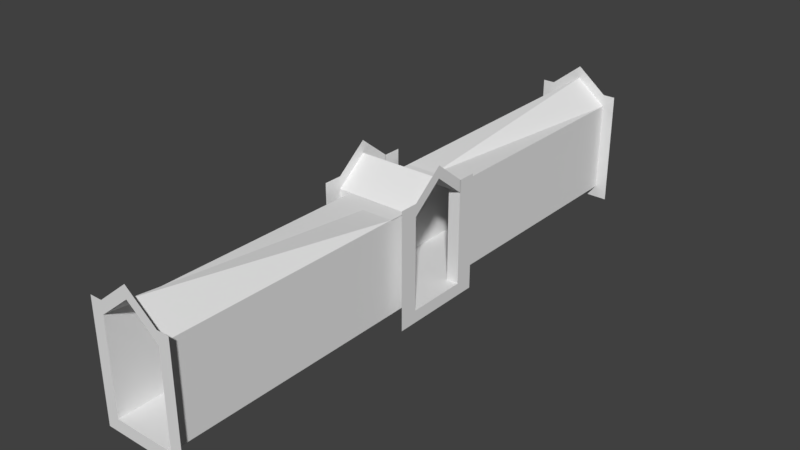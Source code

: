 # Source: Castle_Tunnel_Quad.blend  (saved by Blender 2.78.0; exported with 4.5.12 LTS)
import bpy
from mathutils import Matrix  # noqa: F401  (used for matrix-valued properties, if any)

bpy.ops.wm.read_factory_settings(use_empty=True)
scene = bpy.context.scene
scene.name = 'Scene'

# ---- collections
col_collection_1 = bpy.data.collections.new('Collection 1'); scene.collection.children.link(col_collection_1)

# ---- materials (node trees are filled in below, after node groups)
mat_material = bpy.data.materials.new('Material')
mat_material.alpha_threshold = 0.0
mat_material.use_transparent_shadow = False
mat_material.roughness = 0.5
mat_material.line_color = (0.0, 0.0, 0.0, 1.0)

# ---- material node trees

# ---- world
world_world = bpy.data.worlds.new('World'); scene.world = world_world
world_world.color = (0.05088, 0.05088, 0.05088)
world_world.use_sun_shadow = False
world_world.sun_shadow_jitter_overblur = 0.0
world_world.cycles.sampling_method = 'MANUAL'

# ---- meshes
me_cube = bpy.data.meshes.new('Cube')
me_cube.from_pydata([(1.25, 12.0, -0.25), (-1.25, 12.0, -0.25), (1.25, 12.0, 0.25), (1.25, 2.0, 0.25), (-1.25, 2.0, 0.25), (-1.25, 12.0, 0.25), (1.75, 12.0, -0.25), (1.75, 12.0, 0.25), (-1.75, 12.0, -0.25), (-1.75, 12.0, 0.25), (1.25, 12.0, 4.0), (1.25, 2.0, 4.0), (-1.25, 2.0, 4.0), (-1.25, 12.0, 4.0), (1.75, 12.0, 4.0), (-1.75, 12.0, 4.0), (1.25, 12.0, 4.5), (-1.25, 12.0, 4.5), (1.75, 12.0, 4.5), (-1.75, 12.0, 4.5), (-1.25, 12.0, 4.0), (-1.25, 2.0, 4.0), (-1.25, 12.0, 4.5), (1.25, -12.0, -0.25), (-1.25, -12.0, -0.25), (1.25, -2.0, 0.25), (1.25, -12.0, 0.25), (-1.25, -12.0, 0.25), (-1.25, -2.0, 0.25), (1.75, -12.0, -0.25), (1.75, -12.0, 0.25), (-1.75, -12.0, -0.25), (-1.75, -12.0, 0.25), (1.25, -2.0, 4.0), (1.25, -12.0, 4.0), (-1.25, -12.0, 4.0), (-1.25, -2.0, 4.0), (1.75, -12.0, 4.0), (-1.75, -12.0, 4.0), (1.25, -12.0, 4.5), (-1.25, -12.0, 4.5), (1.75, -12.0, 4.5), (-1.75, -12.0, 4.5), (-1.25, -2.0, 4.0), (-1.25, -12.0, 4.0), (-1.25, -12.0, 4.5), (-1.75, 2.0, -0.25), (-1.75, 2.0, 0.25), (-1.75, -2.0, -0.25), (-1.75, -2.0, 0.25), (1.75, 2.0, -0.25), (1.75, 2.0, 0.25), (1.75, -2.0, -0.25), (1.75, -2.0, 0.25), (-1.25, 1.25, 0.25), (1.25, 1.25, 0.25), (-1.75, 1.25, 0.25), (-1.75, 1.25, -0.25), (1.75, 1.25, 0.25), (1.75, 1.25, -0.25), (-1.25, -1.25, 0.25), (-1.75, -1.25, 0.25), (-1.75, -1.25, -0.25), (1.25, -1.25, 0.25), (1.75, -1.25, 0.25), (1.75, -1.25, -0.25), (-1.25, -1.25, 4.0), (-1.25, -2.0, 4.0), (1.25, 1.25, 4.0), (1.25, 2.0, 4.0), (-1.75, -1.25, 4.0), (-1.75, -2.0, 4.0), (-1.25, 2.0, 4.0), (-1.75, 2.0, 4.0), (1.75, 1.25, 4.0), (1.75, 2.0, 4.0), (1.25, -2.0, 4.0), (1.75, -2.0, 4.0), (-1.25, 1.25, 4.0), (-1.75, 1.25, 4.0), (1.25, -1.25, 4.0), (1.75, -1.25, 4.0), (-1.75, -1.25, 4.5), (-1.75, -2.0, 4.5), (-1.75, 2.0, 4.5), (1.75, 1.25, 4.5), (1.75, 2.0, 4.5), (1.75, -2.0, 4.5), (-1.75, 1.25, 4.5), (1.75, -1.25, 4.5), (1.284, -1.25, 4.0), (1.284, -2.0, 4.0), (1.284, 2.0, 4.0), (1.284, 1.25, 4.0), (1.25, 1.264, 4.0), (1.75, 1.264, 4.0), (-1.25, 1.264, 4.0), (-1.75, 1.264, 4.0), (1.75, 1.264, 4.5), (-1.75, 1.264, 4.5), (-1.25, 1.263, 4.0), (1.284, 1.263, 4.0), (-1.907e-06, 2.0, 4.0), (-5.96e-07, 12.0, 5.0), (-8.345e-07, 12.0, 5.5), (-2.146e-06, -12.0, 5.5), (-1.907e-06, -12.0, 5.0), (-5.96e-07, -2.0, 4.0), (-1.25, 0.006742, 5.0), (1.284, 0.006743, 5.0), (1.75, 0.006964, 5.5), (1.25, 0.006964, 5.0), (1.75, 0.006964, 5.0), (-1.25, 0.006964, 5.0), (-1.75, 0.006964, 5.0), (-1.75, 0.006964, 5.5)], [], [(2, 5, 4, 3), (5, 1, 8, 9), (2, 0, 1, 5), (0, 2, 7, 6), (13, 15, 19, 17), (5, 9, 15, 13), (2, 3, 11, 10), (7, 2, 10, 14), (4, 5, 13, 12), (14, 10, 16, 18), (103, 102, 21, 20), (104, 103, 20, 22), (25, 28, 27, 26), (26, 30, 37, 34), (23, 26, 27, 24), (26, 23, 29, 30), (24, 27, 32, 31), (32, 27, 35, 38), (25, 26, 34, 33), (27, 28, 36, 35), (106, 105, 45, 44), (38, 35, 40, 42), (34, 37, 41, 39), (107, 106, 44, 43), (60, 28, 25, 63), (61, 49, 48, 62), (55, 58, 74, 68), (64, 53, 52, 65), (4, 72, 78, 54), (53, 64, 81, 77), (51, 58, 59, 50), (47, 56, 57, 46), (4, 54, 55, 3), (55, 63, 64, 58), (58, 64, 65, 59), (54, 60, 61, 56), (56, 61, 62, 57), (54, 60, 63, 55), (77, 81, 89, 87), (74, 75, 86, 85), (49, 61, 70, 71), (58, 51, 75, 74), (60, 66, 67, 28), (54, 78, 79, 56), (3, 55, 68, 69), (64, 63, 80, 81), (56, 47, 73, 79), (63, 25, 76, 80), (61, 60, 66, 70), (114, 97, 96, 113), (79, 73, 84, 88), (71, 70, 82, 83), (66, 90, 91, 67), (72, 92, 93, 78), (115, 114, 97, 99), (112, 111, 94, 95), (110, 112, 95, 98), (108, 100, 101, 109), (16, 10, 103, 104), (10, 11, 102, 103), (33, 34, 106, 107), (34, 39, 105, 106), (66, 108, 109, 90), (89, 81, 112, 110), (81, 80, 111, 112), (82, 70, 114, 115), (70, 114, 113, 66)])
_uv = me_cube.uv_layers.new(name='UVMap')
_uv.uv.foreach_set('vector', [0.2391, 0.2856, 0.2391, 0.2856, 0.2392, 0.2856, 0.2392, 0.2856, 0.244, 0.827, 0.244, 0.827, 0.244, 0.827, 0.244, 0.827, 0.2441, 0.827, 0.244, 0.827, 0.244, 0.827, 0.244, 0.827, 0.244, 0.827, 0.2441, 0.827, 0.2441, 0.827, 0.244, 0.827, 0.244, 0.827, 0.244, 0.827, 0.244, 0.827, 0.244, 0.827, 0.244, 0.827, 0.244, 0.827, 0.244, 0.827, 0.244, 0.827, 0.2441, 0.827, 0.2441, 0.827, 0.2441, 0.827, 0.2441, 0.827, 0.2441, 0.827, 0.2441, 0.827, 0.2441, 0.827, 0.2441, 0.827, 0.2441, 0.827, 0.244, 0.827, 0.244, 0.827, 0.2441, 0.827, 0.2441, 0.827, 0.2441, 0.827, 0.2441, 0.827, 0.2441, 0.827, 0.2441, 0.4825, 0.2441, 0.4825, 0.2441, 0.4825, 0.2441, 0.4825, 0.2441, 0.827, 0.2441, 0.827, 0.2441, 0.827, 0.2441, 0.827, 0.2391, 0.2856, 0.2391, 0.2856, 0.2392, 0.2856, 0.2392, 0.2856, 0.2441, 0.827, 0.2441, 0.827, 0.2441, 0.827, 0.2441, 0.827, 0.2441, 0.827, 0.2441, 0.827, 0.2441, 0.827, 0.2441, 0.827, 0.2441, 0.827, 0.2441, 0.827, 0.2441, 0.827, 0.2441, 0.827, 0.2441, 0.827, 0.2441, 0.827, 0.2441, 0.827, 0.2441, 0.827, 0.2441, 0.827, 0.2441, 0.827, 0.2441, 0.827, 0.2441, 0.827, 0.2441, 0.827, 0.2441, 0.827, 0.2441, 0.827, 0.2441, 0.827, 0.2441, 0.827, 0.244, 0.827, 0.244, 0.827, 0.2441, 0.827, 0.2441, 0.827, 0.2441, 0.827, 0.2441, 0.827, 0.2441, 0.827, 0.2441, 0.827, 0.2441, 0.827, 0.2441, 0.827, 0.2441, 0.827, 0.2441, 0.827, 0.2441, 0.827, 0.2441, 0.827, 0.2441, 0.827, 0.2441, 0.4825, 0.2441, 0.4825, 0.2441, 0.4825, 0.2441, 0.4825, 0.2391, 0.2824, 0.2391, 0.2824, 0.2392, 0.2824, 0.2392, 0.2824, 0.244, 0.827, 0.244, 0.827, 0.2441, 0.827, 0.2441, 0.827, 0.2441, 0.827, 0.2441, 0.827, 0.2441, 0.827, 0.2441, 0.827, 0.244, 0.827, 0.244, 0.827, 0.2441, 0.827, 0.2441, 0.827, 0.244, 0.827, 0.244, 0.827, 0.244, 0.827, 0.244, 0.827, 0.244, 0.827, 0.244, 0.827, 0.244, 0.827, 0.244, 0.827, 0.2441, 0.827, 0.2441, 0.827, 0.2441, 0.827, 0.2441, 0.827, 0.244, 0.827, 0.244, 0.827, 0.2441, 0.827, 0.2441, 0.827, 0.2391, 0.2824, 0.2391, 0.2824, 0.2392, 0.2824, 0.2392, 0.2824, 0.2392, 0.2824, 0.2392, 0.2824, 0.2392, 0.2824, 0.2392, 0.2824, 0.2441, 0.827, 0.244, 0.827, 0.2441, 0.827, 0.2441, 0.827, 0.2391, 0.2824, 0.2391, 0.2824, 0.2391, 0.2824, 0.2391, 0.2824, 0.244, 0.827, 0.244, 0.827, 0.2441, 0.827, 0.2441, 0.827, 0.2391, 0.2824, 0.2391, 0.2824, 0.2392, 0.2824, 0.2392, 0.2824, 0.244, 0.827, 0.244, 0.827, 0.244, 0.827, 0.244, 0.827, 0.2441, 0.827, 0.2441, 0.827, 0.2441, 0.827, 0.2441, 0.827, 0.244, 0.827, 0.244, 0.827, 0.244, 0.827, 0.244, 0.827, 0.2441, 0.827, 0.2441, 0.827, 0.2441, 0.827, 0.2441, 0.827, 0.2441, 0.827, 0.2441, 0.827, 0.2441, 0.827, 0.2441, 0.827, 0.244, 0.827, 0.244, 0.827, 0.244, 0.827, 0.244, 0.827, 0.2441, 0.827, 0.2441, 0.827, 0.2441, 0.827, 0.2441, 0.827, 0.2441, 0.827, 0.2441, 0.827, 0.2441, 0.827, 0.2441, 0.827, 0.244, 0.827, 0.244, 0.827, 0.244, 0.827, 0.244, 0.827, 0.2441, 0.827, 0.2441, 0.827, 0.2441, 0.827, 0.2441, 0.827, 0.2441, 0.827, 0.2441, 0.827, 0.2441, 0.827, 0.2441, 0.827, 0.2588, 0.4891, 0.2588, 0.4891, 0.2588, 0.4891, 0.2588, 0.4891, 0.244, 0.827, 0.244, 0.827, 0.244, 0.827, 0.244, 0.827, 0.244, 0.827, 0.244, 0.827, 0.244, 0.827, 0.244, 0.827, 0.2588, 0.4891, 0.2588, 0.4891, 0.2588, 0.4891, 0.2588, 0.4891, 0.2588, 0.4891, 0.2588, 0.4891, 0.2588, 0.4891, 0.2588, 0.4891, 0.244, 0.827, 0.244, 0.827, 0.244, 0.827, 0.244, 0.827, 0.2589, 0.4891, 0.2589, 0.4891, 0.2589, 0.4891, 0.2589, 0.4891, 0.244, 0.827, 0.244, 0.827, 0.244, 0.827, 0.244, 0.827, 0.2588, 0.4891, 0.2588, 0.4891, 0.2588, 0.4891, 0.2588, 0.4891, 0.2441, 0.827, 0.2441, 0.827, 0.2441, 0.827, 0.2441, 0.827, 0.2441, 0.4825, 0.2441, 0.4825, 0.2441, 0.4825, 0.2441, 0.4825, 0.2441, 0.4825, 0.2441, 0.4825, 0.2441, 0.4825, 0.2441, 0.4825, 0.2441, 0.827, 0.2441, 0.827, 0.2441, 0.827, 0.2441, 0.827, 0.2588, 0.4891, 0.2588, 0.4891, 0.2588, 0.4891, 0.2588, 0.4891, 0.244, 0.827, 0.244, 0.827, 0.244, 0.827, 0.244, 0.827, 0.2589, 0.4891, 0.2589, 0.4891, 0.2589, 0.4891, 0.2589, 0.4891, 0.244, 0.827, 0.244, 0.827, 0.244, 0.827, 0.244, 0.827, 0.2588, 0.4891, 0.2588, 0.4891, 0.2588, 0.4891, 0.2588, 0.4891])
me_cube.materials.append(mat_material)
me_cube.use_remesh_preserve_volume = False
me_cube.use_remesh_preserve_attributes = False
me_cube.use_mirror_vertex_groups = False
me_cube.update()

# ---- objects
ob_tunnel_1 = bpy.data.objects.new('tunnel_1', me_cube)

# ---- transforms, parenting, visibility, modifiers, constraints
ob_tunnel_1.location = (0.0, 0.0, 0.0)
ob_tunnel_1.lock_rotations_4d = False
ob_tunnel_1.empty_display_type = 'ARROWS'
ob_tunnel_1.lineart.crease_threshold = 0.0

# ---- collection membership
col_collection_1.objects.link(ob_tunnel_1)

# ---- scene / render settings (as saved in the file)
scene.frame_start = 1; scene.frame_end = 250; scene.frame_set(1)
scene.render.engine = 'BLENDER_EEVEE_NEXT'
scene.render.resolution_percentage = 50
scene.render.dither_intensity = 0.0
scene.cycles.use_denoising = False
scene.cycles.samples = 128
scene.cycles.sampling_pattern = 'TABULATED_SOBOL'
scene.cycles.light_sampling_threshold = 0.0
scene.cycles.use_adaptive_sampling = False
scene.cycles.use_light_tree = False
scene.cycles.blur_glossy = 0.0
scene.cycles.sample_clamp_indirect = 0.0
scene.view_settings.view_transform = 'Standard'
bpy.context.view_layer.update()

# ---- added for rendering (the .blend has no active camera and no usable light): camera, sun
cam_auto = bpy.data.cameras.new('AutoCamera')
cam_auto.lens = 50.0
cam_auto.sensor_width = 36.0
cam_auto.clip_end = 1000.0
ob_auto_camera = bpy.data.objects.new('AutoCamera', cam_auto)
scene.collection.objects.link(ob_auto_camera)
ob_auto_camera.location = (23.0623, -27.6747, 21.0748)
ob_auto_camera.rotation_euler = (1.09748, -7.21219e-08, 0.694738)
scene.camera = ob_auto_camera
light_auto_sun = bpy.data.lights.new('AutoSun', 'SUN')
light_auto_sun.energy = 3.0
light_auto_sun.angle = 0.0523599
ob_auto_sun = bpy.data.objects.new('AutoSun', light_auto_sun)
scene.collection.objects.link(ob_auto_sun)
ob_auto_sun.rotation_euler = (0.872665, 0.174533, 0.523599)
bpy.context.view_layer.update()
